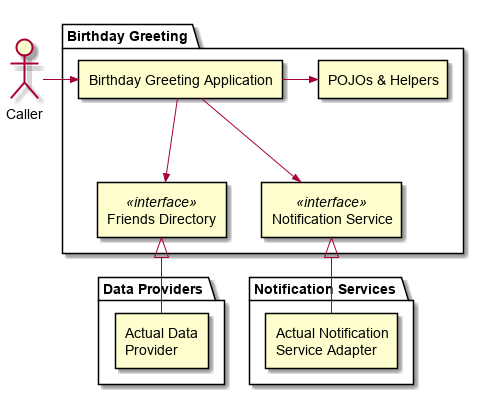

The diagram above was rendered by PlantUML. Its source (embedded in the PNG):
@startuml
actor "Caller" as CALLER

package "Birthday Greeting" {
    rectangle "Birthday Greeting Application" as CORE
    CALLER ->> CORE
    rectangle "POJOs & Helpers" as HELPERS
    CORE ->> HELPERS
    rectangle "Friends Directory" as FRIENDS_IFS <<interface>>
    rectangle "Notification Service" as NOTIFICATOR_IFS <<interface>>
    CORE -->> FRIENDS_IFS
    CORE -->> NOTIFICATOR_IFS
}

package "Data Providers" {
    rectangle FRIENDS [
    Actual Data
    Provider
    ]
}

package "Notification Services" {
    rectangle NOTIFICATOR [
    Actual Notification
    Service Adapter
    ]
}
FRIENDS_IFS <|-- FRIENDS
NOTIFICATOR_IFS <|-- NOTIFICATOR
@enduml